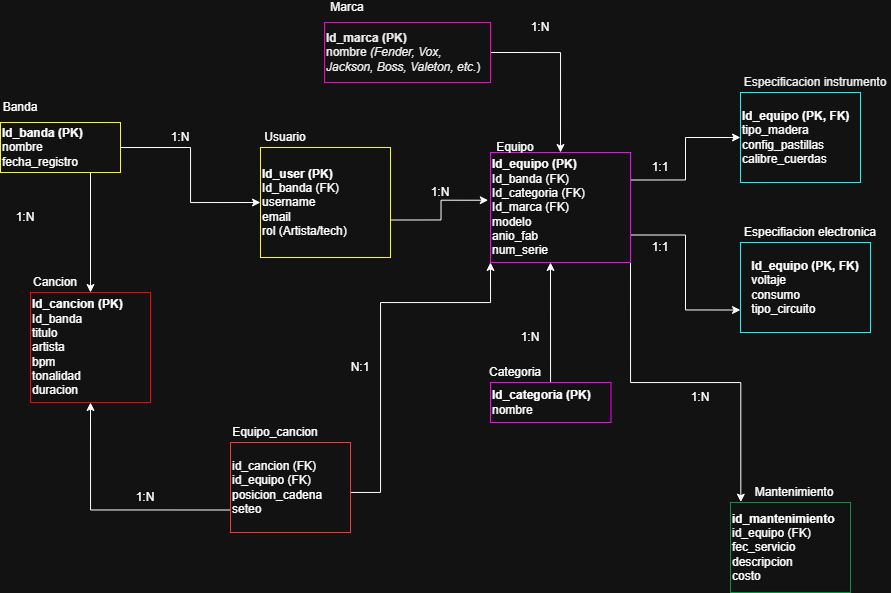

The diagram above was exported from draw.io. Its source (the exported page's mxGraphModel, read from the mxfile embedded in the PNG):
<mxGraphModel dx="1327" dy="719" grid="1" gridSize="10" guides="1" tooltips="1" connect="1" arrows="1" fold="1" page="1" pageScale="1" pageWidth="1100" pageHeight="850" math="0" shadow="0">
  <root>
    <mxCell id="bOxUW22seupFjYA9U7VT-0" />
    <mxCell id="bOxUW22seupFjYA9U7VT-1" parent="bOxUW22seupFjYA9U7VT-0" />
    <mxCell id="1_5EfnAKDuk3DJ_vYEUF-31" edge="1" parent="bOxUW22seupFjYA9U7VT-1" source="bOxUW22seupFjYA9U7VT-2" style="edgeStyle=orthogonalEdgeStyle;rounded=0;orthogonalLoop=1;jettySize=auto;html=1;exitX=0;exitY=0.75;exitDx=0;exitDy=0;entryX=0.5;entryY=1;entryDx=0;entryDy=0;" target="bOxUW22seupFjYA9U7VT-13">
      <mxGeometry relative="1" as="geometry" />
    </mxCell>
    <mxCell id="1_5EfnAKDuk3DJ_vYEUF-32" edge="1" parent="bOxUW22seupFjYA9U7VT-1" source="bOxUW22seupFjYA9U7VT-2" style="edgeStyle=orthogonalEdgeStyle;rounded=0;orthogonalLoop=1;jettySize=auto;html=1;exitX=1;exitY=0.5;exitDx=0;exitDy=0;entryX=0;entryY=1;entryDx=0;entryDy=0;" target="bOxUW22seupFjYA9U7VT-22">
      <mxGeometry relative="1" as="geometry">
        <Array as="points">
          <mxPoint x="370" y="560" />
          <mxPoint x="400" y="560" />
          <mxPoint x="400" y="370" />
          <mxPoint x="510" y="370" />
        </Array>
        <mxPoint x="360" y="587.51" as="sourcePoint" />
        <mxPoint x="500" y="342.4900000000001" as="targetPoint" />
      </mxGeometry>
    </mxCell>
    <mxCell id="bOxUW22seupFjYA9U7VT-2" parent="bOxUW22seupFjYA9U7VT-1" style="rounded=0;whiteSpace=wrap;html=1;align=left;strokeColor=light-dark(#CCCC00,#FF3333);" value="&lt;div align=&quot;left&quot;&gt;id_cancion (FK)&lt;/div&gt;&lt;div align=&quot;left&quot;&gt;id_equipo (FK)&lt;/div&gt;&lt;div align=&quot;left&quot;&gt;posicion_cadena&lt;/div&gt;&lt;div align=&quot;left&quot;&gt;seteo&lt;/div&gt;" vertex="1">
      <mxGeometry height="90" width="120" x="250" y="510" as="geometry" />
    </mxCell>
    <mxCell id="bOxUW22seupFjYA9U7VT-3" parent="bOxUW22seupFjYA9U7VT-1" style="text;html=1;align=center;verticalAlign=middle;whiteSpace=wrap;rounded=0;" value="Equipo_cancion" vertex="1">
      <mxGeometry height="20" width="90" x="250" y="490" as="geometry" />
    </mxCell>
    <mxCell id="bOxUW22seupFjYA9U7VT-5" parent="bOxUW22seupFjYA9U7VT-1" style="text;html=1;align=center;verticalAlign=middle;whiteSpace=wrap;rounded=0;" value="Banda" vertex="1">
      <mxGeometry height="10" width="40" x="20" y="170" as="geometry" />
    </mxCell>
    <mxCell id="1_5EfnAKDuk3DJ_vYEUF-17" edge="1" parent="bOxUW22seupFjYA9U7VT-1" style="edgeStyle=orthogonalEdgeStyle;rounded=0;orthogonalLoop=1;jettySize=auto;html=1;exitX=0.5;exitY=0;exitDx=0;exitDy=0;entryX=0;entryY=1;entryDx=0;entryDy=0;">
      <mxGeometry relative="1" as="geometry">
        <mxPoint x="600" y="450" as="sourcePoint" />
        <mxPoint x="570" y="330" as="targetPoint" />
      </mxGeometry>
    </mxCell>
    <mxCell id="bOxUW22seupFjYA9U7VT-10" parent="bOxUW22seupFjYA9U7VT-1" style="rounded=0;whiteSpace=wrap;html=1;align=left;strokeColor=light-dark(#FF0080,#FF00FF);" value="&lt;div align=&quot;left&quot;&gt;&lt;b&gt;Id_categoria (PK)&lt;/b&gt;&lt;/div&gt;&lt;div align=&quot;left&quot;&gt;nombre&lt;/div&gt;" vertex="1">
      <mxGeometry height="40" width="120.5" x="510" y="450" as="geometry" />
    </mxCell>
    <mxCell id="bOxUW22seupFjYA9U7VT-11" parent="bOxUW22seupFjYA9U7VT-1" style="text;html=1;align=center;verticalAlign=middle;whiteSpace=wrap;rounded=0;" value="Categoria" vertex="1">
      <mxGeometry height="20" width="60" x="505" y="430" as="geometry" />
    </mxCell>
    <mxCell id="bOxUW22seupFjYA9U7VT-13" parent="bOxUW22seupFjYA9U7VT-1" style="rounded=0;whiteSpace=wrap;html=1;align=left;strokeColor=light-dark(#CCCC00,#FF0000);" value="&lt;div align=&quot;left&quot;&gt;&lt;b&gt;Id_cancion (PK)&lt;/b&gt;&lt;/div&gt;&lt;div align=&quot;left&quot;&gt;Id_banda&lt;/div&gt;&lt;div align=&quot;left&quot;&gt;titulo&lt;/div&gt;&lt;div align=&quot;left&quot;&gt;artista&lt;/div&gt;&lt;div align=&quot;left&quot;&gt;bpm&lt;/div&gt;&lt;div align=&quot;left&quot;&gt;tonalidad&lt;/div&gt;&lt;div align=&quot;left&quot;&gt;duracion&lt;/div&gt;" vertex="1">
      <mxGeometry height="110" width="120" x="50" y="360" as="geometry" />
    </mxCell>
    <mxCell id="bOxUW22seupFjYA9U7VT-14" parent="bOxUW22seupFjYA9U7VT-1" style="rounded=0;whiteSpace=wrap;html=1;align=left;strokeColor=#00CC66;" value="&lt;div align=&quot;left&quot;&gt;&lt;b&gt;id_mantenimiento&lt;/b&gt;&lt;/div&gt;&lt;div align=&quot;left&quot;&gt;id_equipo (FK)&lt;/div&gt;&lt;div align=&quot;left&quot;&gt;fec_servicio&lt;/div&gt;&lt;div align=&quot;left&quot;&gt;descripcion&lt;/div&gt;&lt;div align=&quot;left&quot;&gt;costo&lt;/div&gt;" vertex="1">
      <mxGeometry height="90" width="120" x="750" y="570" as="geometry" />
    </mxCell>
    <mxCell id="bOxUW22seupFjYA9U7VT-15" parent="bOxUW22seupFjYA9U7VT-1" style="text;html=1;align=center;verticalAlign=middle;whiteSpace=wrap;rounded=0;" value="Mantenimiento" vertex="1">
      <mxGeometry height="20" width="87.5" x="770" y="550" as="geometry" />
    </mxCell>
    <mxCell id="bOxUW22seupFjYA9U7VT-16" parent="bOxUW22seupFjYA9U7VT-1" style="text;html=1;align=center;verticalAlign=middle;whiteSpace=wrap;rounded=0;" value="Cancion" vertex="1">
      <mxGeometry height="20" width="50" x="50" y="340" as="geometry" />
    </mxCell>
    <mxCell id="1_5EfnAKDuk3DJ_vYEUF-19" edge="1" parent="bOxUW22seupFjYA9U7VT-1" source="bOxUW22seupFjYA9U7VT-22" style="edgeStyle=orthogonalEdgeStyle;rounded=0;orthogonalLoop=1;jettySize=auto;html=1;exitX=1;exitY=0.25;exitDx=0;exitDy=0;entryX=0;entryY=0.5;entryDx=0;entryDy=0;" target="y6FjWlLlE1Zg2ughwQme-13">
      <mxGeometry relative="1" as="geometry" />
    </mxCell>
    <mxCell id="1_5EfnAKDuk3DJ_vYEUF-21" edge="1" parent="bOxUW22seupFjYA9U7VT-1" source="bOxUW22seupFjYA9U7VT-22" style="edgeStyle=orthogonalEdgeStyle;rounded=0;orthogonalLoop=1;jettySize=auto;html=1;exitX=1;exitY=0.75;exitDx=0;exitDy=0;entryX=0;entryY=0.75;entryDx=0;entryDy=0;" target="y6FjWlLlE1Zg2ughwQme-14">
      <mxGeometry relative="1" as="geometry" />
    </mxCell>
    <mxCell id="1_5EfnAKDuk3DJ_vYEUF-26" edge="1" parent="bOxUW22seupFjYA9U7VT-1" source="bOxUW22seupFjYA9U7VT-22" style="edgeStyle=orthogonalEdgeStyle;rounded=0;orthogonalLoop=1;jettySize=auto;html=1;exitX=1;exitY=1;exitDx=0;exitDy=0;entryX=0.086;entryY=-0.004;entryDx=0;entryDy=0;entryPerimeter=0;" target="bOxUW22seupFjYA9U7VT-14">
      <mxGeometry relative="1" as="geometry" />
    </mxCell>
    <mxCell id="bOxUW22seupFjYA9U7VT-22" parent="bOxUW22seupFjYA9U7VT-1" style="rounded=0;whiteSpace=wrap;html=1;align=left;strokeColor=light-dark(#FF3399,#FF00FF);" value="&lt;div align=&quot;left&quot;&gt;&lt;b&gt;&lt;br&gt;&lt;/b&gt;&lt;/div&gt;&lt;div align=&quot;left&quot;&gt;&lt;b&gt;Id_equipo (PK)&lt;/b&gt;&lt;/div&gt;&lt;div align=&quot;left&quot;&gt;Id_banda (FK)&lt;/div&gt;&lt;div align=&quot;left&quot;&gt;Id_categoria (FK)&lt;/div&gt;&lt;div align=&quot;left&quot;&gt;Id_marca (FK)&lt;/div&gt;&lt;div align=&quot;left&quot;&gt;modelo&lt;/div&gt;&lt;div align=&quot;left&quot;&gt;anio_fab&lt;/div&gt;&lt;div align=&quot;left&quot;&gt;num_serie&lt;/div&gt;&lt;div align=&quot;left&quot;&gt;&lt;br&gt;&lt;/div&gt;" vertex="1">
      <mxGeometry height="110" width="140" x="510" y="220" as="geometry" />
    </mxCell>
    <mxCell id="bOxUW22seupFjYA9U7VT-23" parent="bOxUW22seupFjYA9U7VT-1" style="text;html=1;align=center;verticalAlign=middle;whiteSpace=wrap;rounded=0;" value="Equipo" vertex="1">
      <mxGeometry height="10" width="50" x="510" y="210" as="geometry" />
    </mxCell>
    <mxCell id="y6FjWlLlE1Zg2ughwQme-5" parent="bOxUW22seupFjYA9U7VT-1" style="rounded=0;whiteSpace=wrap;html=1;strokeColor=light-dark(#FF0000,#FFFF00);align=left;" value="&lt;div align=&quot;left&quot;&gt;&lt;font&gt;&lt;b style=&quot;&quot;&gt;Id_user (PK)&lt;/b&gt;&lt;/font&gt;&lt;/div&gt;&lt;div align=&quot;left&quot;&gt;&lt;font&gt;Id_banda (FK)&lt;/font&gt;&lt;/div&gt;&lt;div align=&quot;left&quot;&gt;&lt;font&gt;username&lt;/font&gt;&lt;/div&gt;&lt;div align=&quot;left&quot;&gt;&lt;font&gt;email&lt;/font&gt;&lt;/div&gt;&lt;div align=&quot;left&quot;&gt;&lt;font&gt;rol&amp;nbsp;&lt;/font&gt;&lt;span style=&quot;background-color: transparent; color: light-dark(rgb(0, 0, 0), rgb(255, 255, 255));&quot;&gt;(Artista/tech)&lt;/span&gt;&lt;/div&gt;" vertex="1">
      <mxGeometry height="110" width="130" x="280" y="215" as="geometry" />
    </mxCell>
    <mxCell id="y6FjWlLlE1Zg2ughwQme-13" parent="bOxUW22seupFjYA9U7VT-1" style="rounded=0;whiteSpace=wrap;html=1;align=left;fillColor=default;fontColor=light-dark(#000000,#FFFFFF);strokeColor=light-dark(#0066CC,#00FFFF);" value="&lt;div align=&quot;left&quot;&gt;&lt;font style=&quot;&quot;&gt;&lt;b style=&quot;&quot;&gt;Id_equipo (PK, FK)&lt;/b&gt;&lt;/font&gt;&lt;/div&gt;&lt;div align=&quot;left&quot;&gt;&lt;font style=&quot;&quot;&gt;tipo_madera&lt;/font&gt;&lt;/div&gt;&lt;div align=&quot;left&quot;&gt;&lt;font style=&quot;&quot;&gt;config_pastillas&lt;/font&gt;&lt;/div&gt;&lt;div align=&quot;left&quot;&gt;&lt;font style=&quot;&quot;&gt;calibre_cuerdas&lt;/font&gt;&lt;/div&gt;" vertex="1">
      <mxGeometry height="90" width="120" x="760" y="160" as="geometry" />
    </mxCell>
    <mxCell id="y6FjWlLlE1Zg2ughwQme-14" parent="bOxUW22seupFjYA9U7VT-1" style="rounded=0;whiteSpace=wrap;html=1;fontColor=light-dark(#000000,#FFFFFF);strokeColor=light-dark(#0066CC,#00FFFF);" value="&lt;div align=&quot;left&quot;&gt;&lt;font&gt;&lt;b&gt;Id_equipo (PK, FK)&lt;/b&gt;&lt;/font&gt;&lt;/div&gt;&lt;div align=&quot;left&quot;&gt;voltaje&lt;/div&gt;&lt;div align=&quot;left&quot;&gt;consumo&lt;/div&gt;&lt;div align=&quot;left&quot;&gt;tipo_circuito&lt;/div&gt;" vertex="1">
      <mxGeometry height="90" width="130" x="760" y="310" as="geometry" />
    </mxCell>
    <mxCell id="y6FjWlLlE1Zg2ughwQme-15" parent="bOxUW22seupFjYA9U7VT-1" style="text;html=1;align=center;verticalAlign=middle;whiteSpace=wrap;rounded=0;" value="&lt;font style=&quot;color: light-dark(rgb(0, 0, 0), rgb(237, 237, 237));&quot;&gt;Especificacion instrumento&lt;/font&gt;" vertex="1">
      <mxGeometry height="20" width="150" x="760" y="140" as="geometry" />
    </mxCell>
    <mxCell id="y6FjWlLlE1Zg2ughwQme-17" parent="bOxUW22seupFjYA9U7VT-1" style="text;html=1;align=center;verticalAlign=middle;whiteSpace=wrap;rounded=0;fontColor=light-dark(#000000,#FFFFFF);" value="&lt;font&gt;Especifiacion electronica&lt;/font&gt;" vertex="1">
      <mxGeometry height="20" width="140" x="760" y="290" as="geometry" />
    </mxCell>
    <mxCell id="1_5EfnAKDuk3DJ_vYEUF-29" edge="1" parent="bOxUW22seupFjYA9U7VT-1" source="y6FjWlLlE1Zg2ughwQme-20" style="edgeStyle=orthogonalEdgeStyle;rounded=0;orthogonalLoop=1;jettySize=auto;html=1;exitX=1;exitY=0.5;exitDx=0;exitDy=0;entryX=0.5;entryY=0;entryDx=0;entryDy=0;" target="bOxUW22seupFjYA9U7VT-22">
      <mxGeometry relative="1" as="geometry" />
    </mxCell>
    <mxCell id="y6FjWlLlE1Zg2ughwQme-20" parent="bOxUW22seupFjYA9U7VT-1" style="rounded=0;whiteSpace=wrap;html=1;strokeColor=light-dark(#FF3399, #ff00c8);align=left;" value="&lt;div&gt;&lt;span style=&quot;background-color: transparent;&quot;&gt;&lt;b style=&quot;&quot;&gt;&lt;font style=&quot;color: rgb(0, 0, 0);&quot;&gt;Id_marca (PK)&lt;/font&gt;&lt;/b&gt;&lt;/span&gt;&lt;/div&gt;&lt;div&gt;&lt;span style=&quot;background-color: transparent;&quot;&gt;&lt;font style=&quot;color: rgb(0, 0, 0);&quot;&gt;nombre &lt;i style=&quot;&quot;&gt;(Fender, Vox, Jackson, Boss, Valeton, etc.&lt;/i&gt;)&lt;/font&gt;&lt;/span&gt;&lt;/div&gt;" vertex="1">
      <mxGeometry height="60" width="166" x="344" y="90" as="geometry" />
    </mxCell>
    <mxCell id="1_5EfnAKDuk3DJ_vYEUF-1" parent="bOxUW22seupFjYA9U7VT-1" style="text;html=1;whiteSpace=wrap;strokeColor=none;fillColor=none;align=center;verticalAlign=middle;rounded=0;" value="Usuario" vertex="1">
      <mxGeometry height="20" width="50" x="280" y="195" as="geometry" />
    </mxCell>
    <mxCell id="1_5EfnAKDuk3DJ_vYEUF-2" parent="bOxUW22seupFjYA9U7VT-1" style="text;html=1;whiteSpace=wrap;strokeColor=none;fillColor=none;align=center;verticalAlign=middle;rounded=0;" value="Marca" vertex="1">
      <mxGeometry height="10" width="46" x="344" y="70" as="geometry" />
    </mxCell>
    <mxCell id="1_5EfnAKDuk3DJ_vYEUF-7" parent="bOxUW22seupFjYA9U7VT-1" style="text;html=1;whiteSpace=wrap;strokeColor=none;fillColor=none;align=center;verticalAlign=middle;rounded=0;" value="1:N" vertex="1">
      <mxGeometry height="30" width="60" x="430" y="245" as="geometry" />
    </mxCell>
    <mxCell id="1_5EfnAKDuk3DJ_vYEUF-12" parent="bOxUW22seupFjYA9U7VT-1" style="text;html=1;whiteSpace=wrap;strokeColor=none;fillColor=none;align=center;verticalAlign=middle;rounded=0;" value="1:N" vertex="1">
      <mxGeometry height="10" width="30" x="30" y="280" as="geometry" />
    </mxCell>
    <mxCell id="1_5EfnAKDuk3DJ_vYEUF-15" edge="1" parent="bOxUW22seupFjYA9U7VT-1" style="edgeStyle=orthogonalEdgeStyle;rounded=0;orthogonalLoop=1;jettySize=auto;html=1;exitX=1;exitY=0.75;exitDx=0;exitDy=0;entryX=-0.016;entryY=0.434;entryDx=0;entryDy=0;entryPerimeter=0;" target="bOxUW22seupFjYA9U7VT-22">
      <mxGeometry relative="1" as="geometry">
        <mxPoint x="410" y="287.5" as="sourcePoint" />
      </mxGeometry>
    </mxCell>
    <mxCell id="1_5EfnAKDuk3DJ_vYEUF-18" parent="bOxUW22seupFjYA9U7VT-1" style="text;html=1;whiteSpace=wrap;strokeColor=none;fillColor=none;align=center;verticalAlign=middle;rounded=0;" value="1:N" vertex="1">
      <mxGeometry height="10" width="30" x="535" y="400" as="geometry" />
    </mxCell>
    <mxCell id="1_5EfnAKDuk3DJ_vYEUF-22" parent="bOxUW22seupFjYA9U7VT-1" style="text;html=1;whiteSpace=wrap;strokeColor=none;fillColor=none;align=center;verticalAlign=middle;rounded=0;" value="1:1" vertex="1">
      <mxGeometry height="30" width="60" x="650" y="300" as="geometry" />
    </mxCell>
    <mxCell id="1_5EfnAKDuk3DJ_vYEUF-25" parent="bOxUW22seupFjYA9U7VT-1" style="text;html=1;whiteSpace=wrap;strokeColor=none;fillColor=none;align=center;verticalAlign=middle;rounded=0;" value="1:1" vertex="1">
      <mxGeometry height="30" width="60" x="650" y="220" as="geometry" />
    </mxCell>
    <mxCell id="1_5EfnAKDuk3DJ_vYEUF-27" parent="bOxUW22seupFjYA9U7VT-1" style="text;html=1;whiteSpace=wrap;strokeColor=none;fillColor=none;align=center;verticalAlign=middle;rounded=0;" value="1:N" vertex="1">
      <mxGeometry height="30" width="60" x="690" y="450" as="geometry" />
    </mxCell>
    <mxCell id="1_5EfnAKDuk3DJ_vYEUF-30" parent="bOxUW22seupFjYA9U7VT-1" style="text;html=1;whiteSpace=wrap;strokeColor=none;fillColor=none;align=center;verticalAlign=middle;rounded=0;" value="1:N" vertex="1">
      <mxGeometry height="30" width="60" x="530" y="80" as="geometry" />
    </mxCell>
    <mxCell id="1_5EfnAKDuk3DJ_vYEUF-34" parent="bOxUW22seupFjYA9U7VT-1" style="text;html=1;whiteSpace=wrap;strokeColor=none;fillColor=none;align=center;verticalAlign=middle;rounded=0;" value="1:N" vertex="1">
      <mxGeometry height="10" width="30" x="150" y="560" as="geometry" />
    </mxCell>
    <mxCell id="1_5EfnAKDuk3DJ_vYEUF-35" parent="bOxUW22seupFjYA9U7VT-1" style="text;html=1;whiteSpace=wrap;strokeColor=none;fillColor=none;align=center;verticalAlign=middle;rounded=0;" value="N:1" vertex="1">
      <mxGeometry height="30" width="20" x="370" y="420" as="geometry" />
    </mxCell>
    <mxCell id="ojKECWdk2lZOg4-IJpXy-4" parent="bOxUW22seupFjYA9U7VT-1" style="text;html=1;whiteSpace=wrap;strokeColor=none;fillColor=none;align=center;verticalAlign=middle;rounded=0;" value="1:N" vertex="1">
      <mxGeometry height="17.5" width="20" x="190" y="196.25" as="geometry" />
    </mxCell>
    <mxCell id="ji4m3JS535sDg-ijrXjk-4" edge="1" parent="bOxUW22seupFjYA9U7VT-1" source="ji4m3JS535sDg-ijrXjk-0" style="edgeStyle=orthogonalEdgeStyle;rounded=0;orthogonalLoop=1;jettySize=auto;html=1;exitX=1;exitY=0.5;exitDx=0;exitDy=0;entryX=0;entryY=0.5;entryDx=0;entryDy=0;" target="y6FjWlLlE1Zg2ughwQme-5">
      <mxGeometry relative="1" as="geometry">
        <mxPoint x="140" y="205" as="targetPoint" />
      </mxGeometry>
    </mxCell>
    <mxCell id="ji4m3JS535sDg-ijrXjk-7" edge="1" parent="bOxUW22seupFjYA9U7VT-1" source="ji4m3JS535sDg-ijrXjk-0" style="edgeStyle=orthogonalEdgeStyle;rounded=0;orthogonalLoop=1;jettySize=auto;html=1;exitX=0.75;exitY=1;exitDx=0;exitDy=0;entryX=0.5;entryY=0;entryDx=0;entryDy=0;" target="bOxUW22seupFjYA9U7VT-13">
      <mxGeometry relative="1" as="geometry" />
    </mxCell>
    <mxCell id="ji4m3JS535sDg-ijrXjk-0" parent="bOxUW22seupFjYA9U7VT-1" style="rounded=0;whiteSpace=wrap;html=1;align=left;strokeColor=light-dark(#CC0000,#FFFF00);" value="&lt;div align=&quot;left&quot;&gt;&lt;b&gt;Id_banda (PK)&lt;/b&gt;&lt;/div&gt;&lt;div align=&quot;left&quot;&gt;nombre&lt;/div&gt;&lt;div align=&quot;left&quot;&gt;fecha_registro&lt;/div&gt;" vertex="1">
      <mxGeometry height="50" width="120" x="20" y="190" as="geometry" />
    </mxCell>
  </root>
</mxGraphModel>